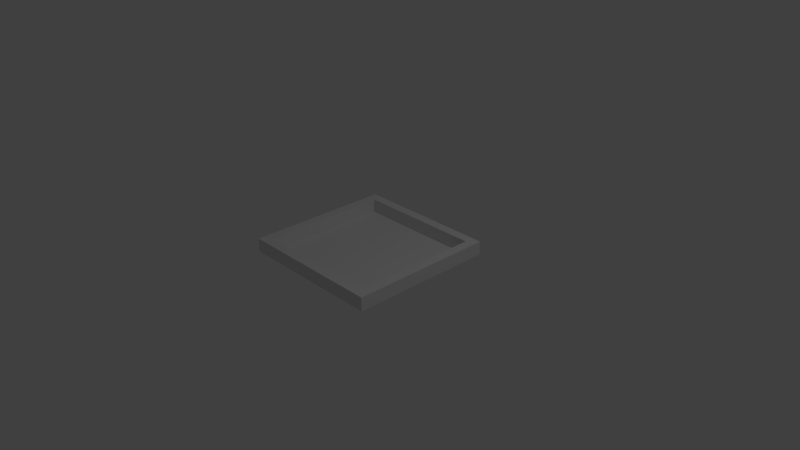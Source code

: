 # Source: button_1.blend  (saved by Blender 2.79.0; exported with 4.5.12 LTS)
import bpy
from mathutils import Matrix  # noqa: F401  (used for matrix-valued properties, if any)

bpy.ops.wm.read_factory_settings(use_empty=True)
scene = bpy.context.scene
scene.name = 'Scene'

# ---- collections
col_collection_1 = bpy.data.collections.new('Collection 1'); scene.collection.children.link(col_collection_1)

# ---- materials (node trees are filled in below, after node groups)
mat_material = bpy.data.materials.new('Material')
mat_material.alpha_threshold = 0.0
mat_material.use_transparent_shadow = False
mat_material.roughness = 0.5
mat_material.line_color = (0.0, 0.0, 0.0, 1.0)

# ---- material node trees

# ---- world
world_world = bpy.data.worlds.new('World'); scene.world = world_world
world_world.color = (0.05088, 0.05088, 0.05088)
world_world.use_sun_shadow = False
world_world.sun_shadow_jitter_overblur = 0.0
world_world.cycles.sampling_method = 'MANUAL'

# ---- cameras
cam_camera = bpy.data.cameras.new('Camera')
cam_camera.clip_end = 100.0
cam_camera.lens = 35.0
cam_camera.sensor_width = 32.0
cam_camera.sensor_height = 18.0
cam_camera.ortho_scale = 7.314
cam_camera.dof.focus_distance = 0.0
cam_camera.dof.aperture_fstop = 128.0

# ---- lights
light_lamp = bpy.data.lights.new('Lamp', 'POINT')
light_lamp.transmission_factor = 0.0
light_lamp.cutoff_distance = 30.0
light_lamp.energy = 100.0
light_lamp.shadow_buffer_clip_start = 1.001
light_lamp.shadow_soft_size = 0.1
light_lamp.shadow_maximum_resolution = 0.006
light_lamp.use_absolute_resolution = True

# ---- meshes
me_cube = bpy.data.meshes.new('Cube')
me_cube.from_pydata([(1.0, 1.0, 0.01429), (1.0, -1.0, 0.01429), (-1.0, -1.0, 0.01429), (-1.0, 1.0, 0.01429), (1.0, 1.0, 0.1985), (1.0, -1.0, 0.1985), (-1.0, -1.0, 0.1985), (-1.0, 1.0, 0.1985), (0.8701, 0.8701, 0.1985), (0.8701, -0.8701, 0.1985), (-0.8701, 0.8701, 0.1985), (-0.8701, -0.8701, 0.1985), (0.8701, 0.8701, 0.01585), (0.8701, -0.8701, 0.01585), (-0.8701, 0.8701, 0.01585), (-0.8701, -0.8701, 0.01585)], [], [(0, 1, 2, 3), (6, 5, 9, 11), (0, 4, 5, 1), (1, 5, 6, 2), (2, 6, 7, 3), (4, 0, 3, 7), (11, 9, 13, 15), (5, 4, 8, 9), (7, 6, 11, 10), (4, 7, 10, 8), (12, 14, 15, 13), (9, 8, 12, 13), (10, 11, 15, 14), (8, 10, 14, 12)])
_uv = me_cube.uv_layers.new(name='UVMap')
_uv.uv.foreach_set('vector', [0.4865, 7.451e-08, 0.9731, 0.0, 0.9731, 0.5, 0.4865, 0.5, 7.25e-08, 0.5, 0.0, 1.192e-07, 0.03161, 0.03248, 0.03161, 0.4675, 0.5231, 1.0, 0.4233, 1.0, 0.4233, 0.5, 0.5231, 0.5, 0.8223, 1.0, 0.7225, 1.0, 0.7225, 0.5, 0.8223, 0.5, 0.7225, 1.0, 0.6228, 1.0, 0.6228, 0.5, 0.7225, 0.5, 0.5231, 0.5, 0.6228, 0.5, 0.6228, 1.0, 0.5231, 1.0, 0.9556, 0.935, 0.9556, 0.5, 1.0, 0.5, 1.0, 0.935, 0.0, 1.192e-07, 0.4865, 0.0, 0.4549, 0.03248, 0.03161, 0.03248, 0.4865, 0.5, 7.25e-08, 0.5, 0.03161, 0.4675, 0.4549, 0.4675, 0.4865, 0.0, 0.4865, 0.5, 0.4549, 0.4675, 0.4549, 0.03248, 0.0, 0.5, 0.4233, 0.5, 0.4233, 0.935, 2.175e-07, 0.935, 0.8223, 0.935, 0.8223, 0.5, 0.8667, 0.5, 0.8667, 0.935, 0.9111, 0.5, 0.9111, 0.935, 0.8667, 0.935, 0.8667, 0.5, 0.9111, 0.935, 0.9111, 0.5, 0.9556, 0.5, 0.9556, 0.935])
me_cube.materials.append(mat_material)
me_cube.use_remesh_preserve_volume = False
me_cube.use_remesh_preserve_attributes = False
me_cube.use_mirror_vertex_groups = False
me_cube.update()

# ---- objects
ob_cube = bpy.data.objects.new('Cube', me_cube)
ob_lamp = bpy.data.objects.new('Lamp', light_lamp)
ob_camera = bpy.data.objects.new('Camera', cam_camera)

# ---- transforms, parenting, visibility, modifiers, constraints
ob_cube.location = (0.0, 0.0, 0.0)
ob_cube.lock_rotations_4d = False
ob_cube.empty_display_type = 'ARROWS'
ob_cube.lineart.crease_threshold = 0.0
ob_lamp.location = (4.076, 1.005, 5.904)
ob_lamp.rotation_euler = (0.6503, 0.05522, 1.866)
ob_lamp.lock_rotations_4d = False
ob_lamp.empty_display_type = 'ARROWS'
ob_lamp.color = (0.0, 0.0, 0.0, 0.0)
ob_lamp.lineart.crease_threshold = 0.0
ob_camera.location = (7.481, -6.508, 5.344)
ob_camera.rotation_euler = (1.109, 0.0, 0.8149)
ob_camera.lock_rotations_4d = False
ob_camera.empty_display_type = 'ARROWS'
ob_camera.color = (0.0, 0.0, 0.0, 0.0)
ob_camera.display_type = 'WIRE'
ob_camera.lineart.crease_threshold = 0.0

# ---- collection membership
col_collection_1.objects.link(ob_cube)
col_collection_1.objects.link(ob_lamp)
col_collection_1.objects.link(ob_camera)

# ---- scene / render settings (as saved in the file)
scene.camera = ob_camera
scene.frame_start = 1; scene.frame_end = 250; scene.frame_set(1)
scene.render.engine = 'BLENDER_EEVEE_NEXT'
scene.render.resolution_percentage = 50
scene.render.dither_intensity = 0.0
scene.cycles.use_denoising = False
scene.cycles.samples = 128
scene.cycles.sampling_pattern = 'TABULATED_SOBOL'
scene.cycles.use_adaptive_sampling = False
scene.cycles.use_light_tree = False
scene.cycles.blur_glossy = 0.0
scene.cycles.sample_clamp_indirect = 0.0
scene.view_settings.view_transform = 'Standard'
bpy.context.view_layer.update()
